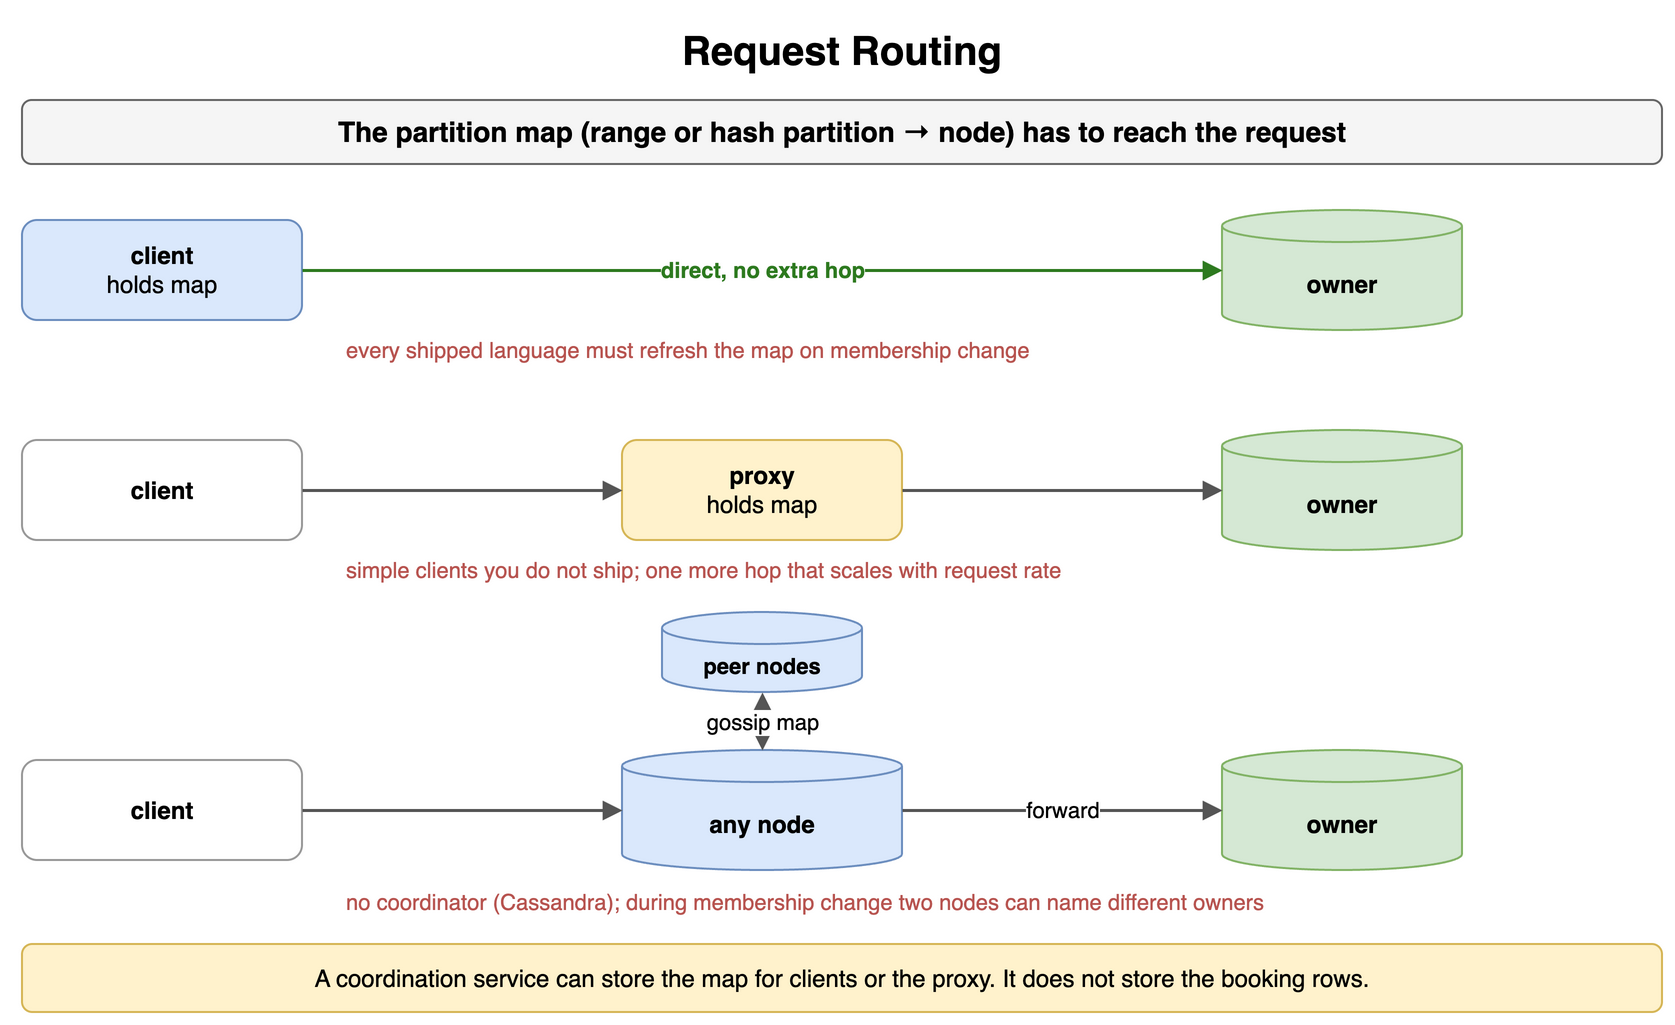

The diagram above was exported from draw.io. Its source (the exported page's mxGraphModel, read from the mxfile embedded in the PNG):
<mxGraphModel dx="900" dy="522" grid="1" gridSize="10" guides="1" tooltips="1" connect="1" arrows="1" fold="1" page="1" pageScale="1" pageWidth="900" pageHeight="522" math="0" shadow="0">
  <root>
    <mxCell id="0" />
    <mxCell id="1" parent="0" />
    <mxCell id="j1" value="Request Routing" style="text;html=1;align=center;verticalAlign=middle;whiteSpace=wrap;fontSize=20;fontStyle=1;" vertex="1" parent="1">
      <mxGeometry x="40" y="10" width="820" height="30" as="geometry" />
    </mxCell>
    <mxCell id="j2" value="The partition map (range or hash partition → node) has to reach the request" style="rounded=1;whiteSpace=wrap;html=1;fillColor=#f5f5f5;strokeColor=#666666;fontStyle=1;fontSize=14;" vertex="1" parent="1">
      <mxGeometry x="40" y="50" width="820" height="32" as="geometry" />
    </mxCell>
    <mxCell id="j3" value="client&lt;br&gt;&lt;span style='font-weight:normal'&gt;holds map&lt;/span&gt;" style="rounded=1;whiteSpace=wrap;html=1;fillColor=#dae8fc;strokeColor=#6c8ebf;fontSize=12;align=center;fontStyle=1;" vertex="1" parent="1">
      <mxGeometry x="40" y="110" width="140" height="50" as="geometry" />
    </mxCell>
    <mxCell id="j4" value="owner" style="shape=cylinder3;whiteSpace=wrap;html=1;boundedLbl=1;backgroundOutline=1;size=8;fillColor=#d5e8d4;strokeColor=#82b366;fontStyle=1;fontSize=12;" vertex="1" parent="1">
      <mxGeometry x="640" y="105" width="120" height="60" as="geometry" />
    </mxCell>
    <mxCell id="j5" value="direct, no extra hop" style="endArrow=block;endSize=6;html=1;strokeWidth=1.5;strokeColor=#2d7a1f;fontSize=11;labelBackgroundColor=#ffffff;fontColor=#2d7a1f;fontStyle=1;" edge="1" parent="1" source="j3" target="j4">
      <mxGeometry relative="1" as="geometry" />
    </mxCell>
    <mxCell id="j6" value="every shipped language must refresh the map on membership change" style="text;html=1;whiteSpace=wrap;fontSize=11;align=left;verticalAlign=middle;fontSize=11;fontColor=#b85450;" vertex="1" parent="1">
      <mxGeometry x="200" y="166" width="500" height="18" as="geometry" />
    </mxCell>
    <mxCell id="j7" value="client" style="rounded=1;whiteSpace=wrap;html=1;fillColor=#ffffff;strokeColor=#999999;fontSize=12;align=center;fontStyle=1;" vertex="1" parent="1">
      <mxGeometry x="40" y="220" width="140" height="50" as="geometry" />
    </mxCell>
    <mxCell id="j8" value="proxy&lt;br&gt;&lt;span style='font-weight:normal'&gt;holds map&lt;/span&gt;" style="rounded=1;whiteSpace=wrap;html=1;fillColor=#fff2cc;strokeColor=#d6b656;fontSize=12;align=center;fontStyle=1;" vertex="1" parent="1">
      <mxGeometry x="340" y="220" width="140" height="50" as="geometry" />
    </mxCell>
    <mxCell id="j9" value="owner" style="shape=cylinder3;whiteSpace=wrap;html=1;boundedLbl=1;backgroundOutline=1;size=8;fillColor=#d5e8d4;strokeColor=#82b366;fontStyle=1;fontSize=12;" vertex="1" parent="1">
      <mxGeometry x="640" y="215" width="120" height="60" as="geometry" />
    </mxCell>
    <mxCell id="j10" value="" style="endArrow=block;endSize=6;html=1;strokeWidth=1.5;strokeColor=#555555;fontSize=11;labelBackgroundColor=#ffffff;" edge="1" parent="1" source="j7" target="j8">
      <mxGeometry relative="1" as="geometry" />
    </mxCell>
    <mxCell id="j11" value="" style="endArrow=block;endSize=6;html=1;strokeWidth=1.5;strokeColor=#555555;fontSize=11;labelBackgroundColor=#ffffff;" edge="1" parent="1" source="j8" target="j9">
      <mxGeometry relative="1" as="geometry" />
    </mxCell>
    <mxCell id="j12" value="simple clients you do not ship; one more hop that scales with request rate" style="text;html=1;whiteSpace=wrap;fontSize=11;align=left;verticalAlign=middle;fontSize=11;fontColor=#b85450;" vertex="1" parent="1">
      <mxGeometry x="200" y="276" width="560" height="18" as="geometry" />
    </mxCell>
    <mxCell id="j13" value="client" style="rounded=1;whiteSpace=wrap;html=1;fillColor=#ffffff;strokeColor=#999999;fontSize=12;align=center;fontStyle=1;" vertex="1" parent="1">
      <mxGeometry x="40" y="380" width="140" height="50" as="geometry" />
    </mxCell>
    <mxCell id="j14" value="any node" style="shape=cylinder3;whiteSpace=wrap;html=1;boundedLbl=1;backgroundOutline=1;size=8;fillColor=#dae8fc;strokeColor=#6c8ebf;fontStyle=1;fontSize=12;" vertex="1" parent="1">
      <mxGeometry x="340" y="375" width="140" height="60" as="geometry" />
    </mxCell>
    <mxCell id="j15" value="owner" style="shape=cylinder3;whiteSpace=wrap;html=1;boundedLbl=1;backgroundOutline=1;size=8;fillColor=#d5e8d4;strokeColor=#82b366;fontStyle=1;fontSize=12;" vertex="1" parent="1">
      <mxGeometry x="640" y="375" width="120" height="60" as="geometry" />
    </mxCell>
    <mxCell id="j16" value="" style="endArrow=block;endSize=6;html=1;strokeWidth=1.5;strokeColor=#555555;fontSize=11;labelBackgroundColor=#ffffff;" edge="1" parent="1" source="j13" target="j14">
      <mxGeometry relative="1" as="geometry" />
    </mxCell>
    <mxCell id="j17" value="forward" style="endArrow=block;endSize=6;html=1;strokeWidth=1.5;strokeColor=#555555;fontSize=11;labelBackgroundColor=#ffffff;" edge="1" parent="1" source="j14" target="j15">
      <mxGeometry relative="1" as="geometry" />
    </mxCell>
    <mxCell id="j18" value="peer nodes" style="shape=cylinder3;whiteSpace=wrap;html=1;boundedLbl=1;backgroundOutline=1;size=8;fillColor=#dae8fc;strokeColor=#6c8ebf;fontStyle=1;fontSize=11;" vertex="1" parent="1">
      <mxGeometry x="360" y="306" width="100" height="40" as="geometry" />
    </mxCell>
    <mxCell id="j19" value="gossip map" style="startArrow=block;endArrow=block;endSize=6;html=1;strokeWidth=1.5;strokeColor=#555555;fontSize=11;labelBackgroundColor=#ffffff;dashed=1;" edge="1" parent="1" source="j18" target="j14">
      <mxGeometry relative="1" as="geometry" />
    </mxCell>
    <mxCell id="j20" value="no coordinator (Cassandra); during membership change two nodes can name different owners" style="text;html=1;whiteSpace=wrap;fontSize=11;align=left;verticalAlign=middle;fontSize=11;fontColor=#b85450;" vertex="1" parent="1">
      <mxGeometry x="200" y="442" width="640" height="18" as="geometry" />
    </mxCell>
    <mxCell id="j21" value="A coordination service can store the map for clients or the proxy. It does not store the booking rows." style="rounded=1;whiteSpace=wrap;html=1;fillColor=#fff2cc;strokeColor=#d6b656;fontSize=12;align=center;" vertex="1" parent="1">
      <mxGeometry x="40" y="472" width="820" height="34" as="geometry" />
    </mxCell>
  </root>
</mxGraphModel>